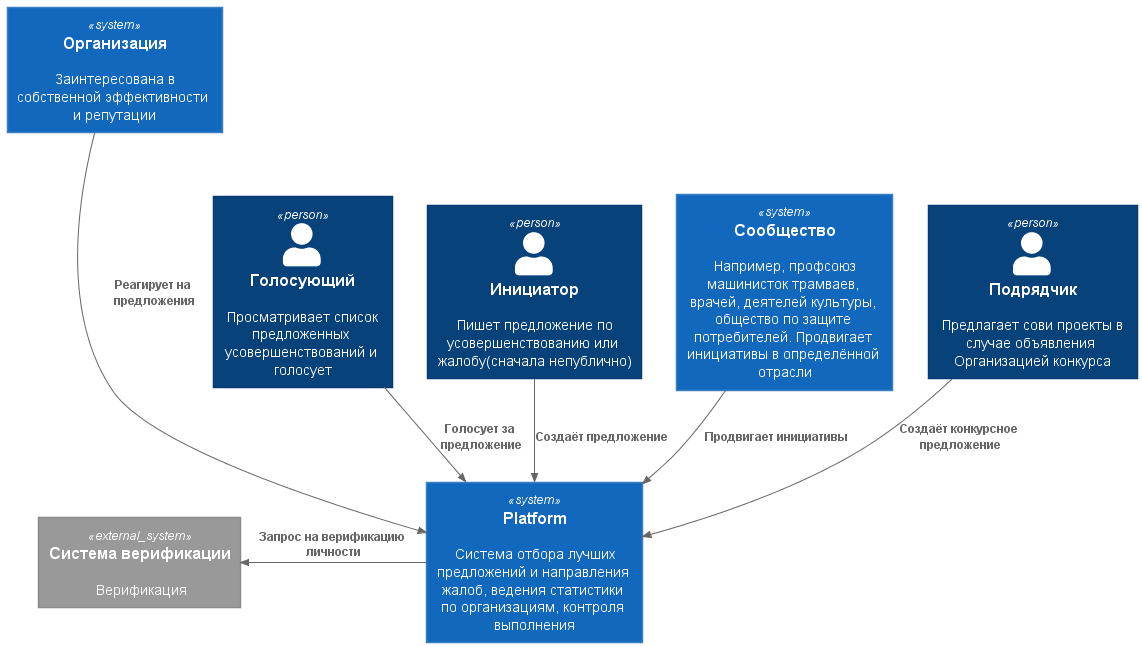

The diagram above was rendered by PlantUML. Its source (embedded in the PNG):
@startuml Architecture
!include https://raw.githubusercontent.com/plantuml-stdlib/C4-PlantUML/master/C4_Container.puml


System(org, "Организация", "Заинтересована в собственной эффективности и репутации")
Person(initiator, "Инициатор", "Пишет предложение по усовершенствованию или жалобу(сначала непублично)")
Person(voter, "Голосующий", "Просматривает список предложенных усовершенствований и голосует")
System(platform, "Platform", "Система отбора лучших предложений и направления жалоб, ведения статистики по организациям, контроля выполнения")
System(community, "Сообщество", "Например, профсоюз машинисток трамваев, врачей, деятелей культуры, общество по защите потребителей. Продвигает инициативы в определённой отрасли")
Person(contractor, "Подрядчик", "Предлагает сови проекты в случае объявления Oрганизацией конкурса")
System_Ext(verification, "Система верификации", "Верификация")

Rel(org, platform, "Реагирует на предложения")
Rel(initiator, platform, "Создаёт предложение")
Rel(contractor, platform, "Создаёт конкурсное предложение")
Rel(voter, platform, "Голосует зa предложение")
Rel_L(platform, verification, "Запрос на верификацию личности")
Rel(community, platform, "Продвигает инициативы")

Lay_U(voter, org)
@enduml